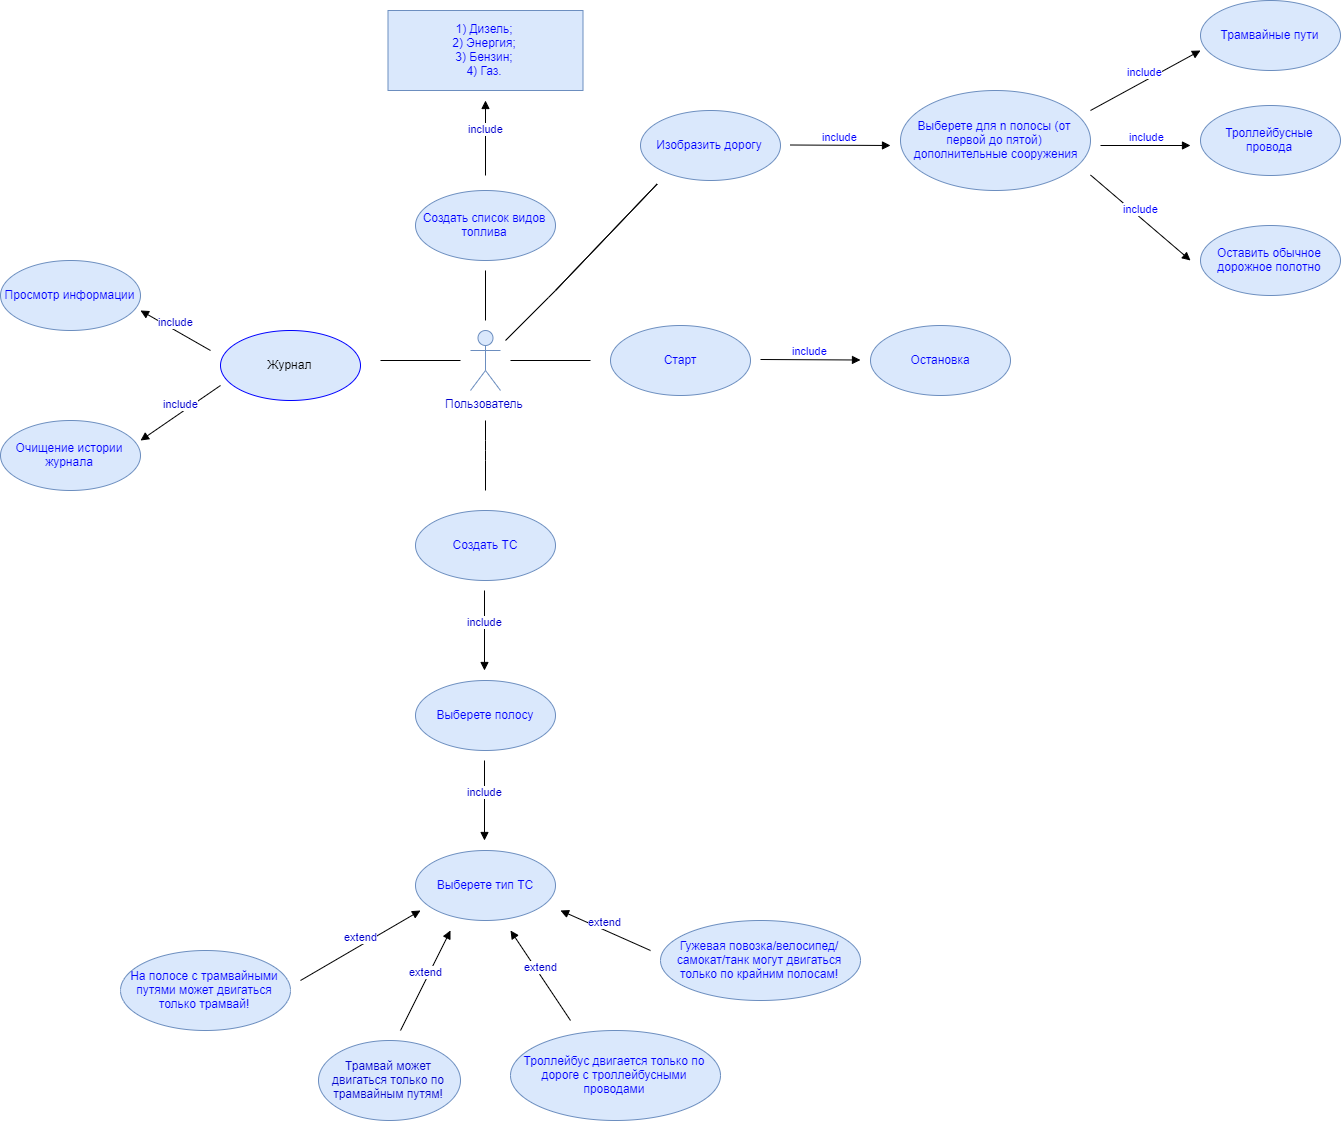

The diagram above was exported from draw.io. Its source (the exported page's mxGraphModel, read from the mxfile embedded in the PNG):
<mxGraphModel dx="1625" dy="544" grid="1" gridSize="10" guides="1" tooltips="1" connect="1" arrows="1" fold="1" page="1" pageScale="1" pageWidth="827" pageHeight="1169" math="0" shadow="0">
  <root>
    <mxCell id="0" />
    <mxCell id="1" parent="0" />
    <mxCell id="WyYsgzNFmzU0v_jk07rt-1" value="Пользователь" style="shape=umlActor;verticalLabelPosition=bottom;labelBackgroundColor=#ffffff;verticalAlign=top;html=1;fillColor=#dae8fc;strokeColor=#6c8ebf;fontColor=#0000CC;" parent="1" vertex="1">
      <mxGeometry x="370" y="380" width="30" height="60" as="geometry" />
    </mxCell>
    <mxCell id="WyYsgzNFmzU0v_jk07rt-4" value="Создать список видов топлива" style="ellipse;whiteSpace=wrap;html=1;fillColor=#dae8fc;strokeColor=#6c8ebf;fontColor=#0000FF;" parent="1" vertex="1">
      <mxGeometry x="315" y="240" width="140" height="70" as="geometry" />
    </mxCell>
    <mxCell id="WyYsgzNFmzU0v_jk07rt-7" value="" style="endArrow=none;html=1;fontColor=#0000CC;" parent="1" edge="1">
      <mxGeometry width="50" height="50" relative="1" as="geometry">
        <mxPoint x="385" y="370" as="sourcePoint" />
        <mxPoint x="385" y="320" as="targetPoint" />
      </mxGeometry>
    </mxCell>
    <mxCell id="WyYsgzNFmzU0v_jk07rt-8" value="1) Дизель;&lt;br&gt;2) Энергия;&lt;br&gt;3) Бензин;&lt;br&gt;4) Газ.&lt;br&gt;" style="rounded=0;whiteSpace=wrap;html=1;fillColor=#dae8fc;strokeColor=#6c8ebf;fontColor=#0000FF;" parent="1" vertex="1">
      <mxGeometry x="287.5" y="60" width="195" height="80" as="geometry" />
    </mxCell>
    <mxCell id="WyYsgzNFmzU0v_jk07rt-10" value="include" style="html=1;verticalAlign=bottom;endArrow=block;fontColor=#0000CC;" parent="1" edge="1">
      <mxGeometry width="80" relative="1" as="geometry">
        <mxPoint x="110" y="400" as="sourcePoint" />
        <mxPoint x="40" y="360" as="targetPoint" />
      </mxGeometry>
    </mxCell>
    <mxCell id="WyYsgzNFmzU0v_jk07rt-11" value="Изобразить дорогу" style="ellipse;whiteSpace=wrap;html=1;fillColor=#dae8fc;strokeColor=#6c8ebf;fontColor=#0000FF;" parent="1" vertex="1">
      <mxGeometry x="540" y="160" width="140" height="70" as="geometry" />
    </mxCell>
    <mxCell id="WyYsgzNFmzU0v_jk07rt-12" value="Выберете для n полосы (от первой до пятой)&lt;br&gt;&amp;nbsp;дополнительные сооружения" style="ellipse;whiteSpace=wrap;html=1;fillColor=#dae8fc;strokeColor=#6c8ebf;fontColor=#0000FF;" parent="1" vertex="1">
      <mxGeometry x="800" y="140" width="190" height="100" as="geometry" />
    </mxCell>
    <mxCell id="WyYsgzNFmzU0v_jk07rt-14" value="" style="endArrow=none;html=1;fontColor=#0000FF;" parent="1" edge="1">
      <mxGeometry width="50" height="50" relative="1" as="geometry">
        <mxPoint x="405" y="390" as="sourcePoint" />
        <mxPoint x="455" y="340" as="targetPoint" />
        <Array as="points">
          <mxPoint x="455" y="340" />
          <mxPoint x="560" y="230" />
        </Array>
      </mxGeometry>
    </mxCell>
    <mxCell id="WyYsgzNFmzU0v_jk07rt-15" value="include" style="html=1;verticalAlign=bottom;endArrow=block;fontColor=#0000FF;" parent="1" edge="1">
      <mxGeometry width="80" relative="1" as="geometry">
        <mxPoint x="690" y="194.5" as="sourcePoint" />
        <mxPoint x="790" y="195" as="targetPoint" />
        <Array as="points" />
      </mxGeometry>
    </mxCell>
    <mxCell id="RRf7HCzk7olEfNHXRQpG-1" value="Трамвайные пути" style="ellipse;whiteSpace=wrap;html=1;fillColor=#dae8fc;strokeColor=#6c8ebf;fontColor=#0000FF;" parent="1" vertex="1">
      <mxGeometry x="1100" y="50" width="140" height="70" as="geometry" />
    </mxCell>
    <mxCell id="RRf7HCzk7olEfNHXRQpG-2" value="Троллейбусные провода" style="ellipse;whiteSpace=wrap;html=1;fillColor=#dae8fc;strokeColor=#6c8ebf;fontColor=#0000FF;" parent="1" vertex="1">
      <mxGeometry x="1100" y="155" width="140" height="70" as="geometry" />
    </mxCell>
    <mxCell id="RRf7HCzk7olEfNHXRQpG-3" value="Оставить обычное дорожное полотно" style="ellipse;whiteSpace=wrap;html=1;fillColor=#dae8fc;strokeColor=#6c8ebf;fontColor=#0000FF;" parent="1" vertex="1">
      <mxGeometry x="1100" y="275" width="140" height="70" as="geometry" />
    </mxCell>
    <mxCell id="RRf7HCzk7olEfNHXRQpG-4" value="include" style="html=1;verticalAlign=bottom;endArrow=block;fontColor=#0000FF;" parent="1" edge="1">
      <mxGeometry width="80" relative="1" as="geometry">
        <mxPoint x="990" y="160" as="sourcePoint" />
        <mxPoint x="1100" y="100" as="targetPoint" />
        <Array as="points" />
      </mxGeometry>
    </mxCell>
    <mxCell id="RRf7HCzk7olEfNHXRQpG-5" value="include" style="html=1;verticalAlign=bottom;endArrow=block;fontColor=#0000FF;" parent="1" edge="1">
      <mxGeometry width="80" relative="1" as="geometry">
        <mxPoint x="1000" y="195" as="sourcePoint" />
        <mxPoint x="1090" y="195" as="targetPoint" />
        <Array as="points" />
      </mxGeometry>
    </mxCell>
    <mxCell id="RRf7HCzk7olEfNHXRQpG-6" value="include" style="html=1;verticalAlign=bottom;endArrow=block;fontColor=#0000FF;" parent="1" edge="1">
      <mxGeometry width="80" relative="1" as="geometry">
        <mxPoint x="990" y="224.5" as="sourcePoint" />
        <mxPoint x="1090" y="310" as="targetPoint" />
        <Array as="points" />
      </mxGeometry>
    </mxCell>
    <mxCell id="RRf7HCzk7olEfNHXRQpG-7" value="Создать ТС" style="ellipse;whiteSpace=wrap;html=1;fillColor=#dae8fc;strokeColor=#6c8ebf;fontColor=#0000FF;" parent="1" vertex="1">
      <mxGeometry x="315" y="560" width="140" height="70" as="geometry" />
    </mxCell>
    <mxCell id="RRf7HCzk7olEfNHXRQpG-9" value="Выберете полосу" style="ellipse;whiteSpace=wrap;html=1;fillColor=#dae8fc;strokeColor=#6c8ebf;fontColor=#0000FF;" parent="1" vertex="1">
      <mxGeometry x="315" y="730" width="140" height="70" as="geometry" />
    </mxCell>
    <mxCell id="RRf7HCzk7olEfNHXRQpG-10" value="Выберете тип ТС" style="ellipse;whiteSpace=wrap;html=1;fillColor=#dae8fc;strokeColor=#6c8ebf;fontColor=#0000FF;" parent="1" vertex="1">
      <mxGeometry x="315" y="900" width="140" height="70" as="geometry" />
    </mxCell>
    <mxCell id="RRf7HCzk7olEfNHXRQpG-11" value="На полосе с трамвайными путями может двигаться только трамвай!" style="ellipse;whiteSpace=wrap;html=1;fillColor=#dae8fc;strokeColor=#6c8ebf;fontColor=#0000FF;" parent="1" vertex="1">
      <mxGeometry x="20" y="1000" width="170" height="80" as="geometry" />
    </mxCell>
    <mxCell id="RRf7HCzk7olEfNHXRQpG-14" value="" style="endArrow=none;html=1;fontColor=#0000FF;" parent="1" edge="1">
      <mxGeometry width="50" height="50" relative="1" as="geometry">
        <mxPoint x="385" y="540" as="sourcePoint" />
        <mxPoint x="385" y="470" as="targetPoint" />
        <Array as="points">
          <mxPoint x="385" y="500" />
        </Array>
      </mxGeometry>
    </mxCell>
    <mxCell id="RRf7HCzk7olEfNHXRQpG-16" value="include" style="html=1;verticalAlign=bottom;endArrow=block;fontColor=#0000CC;" parent="1" edge="1">
      <mxGeometry width="80" relative="1" as="geometry">
        <mxPoint x="384" y="640" as="sourcePoint" />
        <mxPoint x="384" y="720" as="targetPoint" />
      </mxGeometry>
    </mxCell>
    <mxCell id="RRf7HCzk7olEfNHXRQpG-17" value="extend" style="html=1;verticalAlign=bottom;endArrow=block;fontColor=#0000CC;" parent="1" edge="1">
      <mxGeometry width="80" relative="1" as="geometry">
        <mxPoint x="200" y="1030" as="sourcePoint" />
        <mxPoint x="320" y="960" as="targetPoint" />
      </mxGeometry>
    </mxCell>
    <mxCell id="RRf7HCzk7olEfNHXRQpG-19" value="include" style="html=1;verticalAlign=bottom;endArrow=block;fontColor=#0000CC;" parent="1" edge="1">
      <mxGeometry width="80" relative="1" as="geometry">
        <mxPoint x="384" y="810" as="sourcePoint" />
        <mxPoint x="384" y="890" as="targetPoint" />
      </mxGeometry>
    </mxCell>
    <mxCell id="RRf7HCzk7olEfNHXRQpG-20" value="Трамвай может двигаться только по трамвайным путям!" style="ellipse;whiteSpace=wrap;html=1;fillColor=#dae8fc;strokeColor=#6c8ebf;fontColor=#0000CC;" parent="1" vertex="1">
      <mxGeometry x="218" y="1090" width="142" height="80" as="geometry" />
    </mxCell>
    <mxCell id="RRf7HCzk7olEfNHXRQpG-21" value="extend" style="html=1;verticalAlign=bottom;endArrow=block;fontColor=#0000CC;" parent="1" edge="1">
      <mxGeometry width="80" relative="1" as="geometry">
        <mxPoint x="300" y="1080" as="sourcePoint" />
        <mxPoint x="350" y="980" as="targetPoint" />
      </mxGeometry>
    </mxCell>
    <mxCell id="RRf7HCzk7olEfNHXRQpG-22" value="Троллейбус двигается только по дороге с троллейбусными проводами" style="ellipse;whiteSpace=wrap;html=1;fillColor=#dae8fc;strokeColor=#6c8ebf;fontColor=#0000FF;" parent="1" vertex="1">
      <mxGeometry x="410" y="1080" width="210" height="90" as="geometry" />
    </mxCell>
    <mxCell id="RRf7HCzk7olEfNHXRQpG-23" value="extend" style="html=1;verticalAlign=bottom;endArrow=block;fontColor=#0000CC;" parent="1" edge="1">
      <mxGeometry width="80" relative="1" as="geometry">
        <mxPoint x="470" y="1070" as="sourcePoint" />
        <mxPoint x="410" y="980" as="targetPoint" />
      </mxGeometry>
    </mxCell>
    <mxCell id="RRf7HCzk7olEfNHXRQpG-24" value="Гужевая повозка/велосипед/самокат/танк могут двигаться только по крайним полосам!" style="ellipse;whiteSpace=wrap;html=1;fillColor=#dae8fc;strokeColor=#6c8ebf;fontColor=#0000FF;" parent="1" vertex="1">
      <mxGeometry x="560" y="970" width="200" height="80" as="geometry" />
    </mxCell>
    <mxCell id="RRf7HCzk7olEfNHXRQpG-25" value="extend" style="html=1;verticalAlign=bottom;endArrow=block;fontColor=#0000CC;" parent="1" edge="1">
      <mxGeometry width="80" relative="1" as="geometry">
        <mxPoint x="550" y="1000" as="sourcePoint" />
        <mxPoint x="460" y="960" as="targetPoint" />
      </mxGeometry>
    </mxCell>
    <mxCell id="RRf7HCzk7olEfNHXRQpG-26" value="Старт" style="ellipse;whiteSpace=wrap;html=1;fillColor=#dae8fc;strokeColor=#6c8ebf;fontColor=#0000FF;" parent="1" vertex="1">
      <mxGeometry x="510" y="375" width="140" height="70" as="geometry" />
    </mxCell>
    <mxCell id="RRf7HCzk7olEfNHXRQpG-27" value="Остановка" style="ellipse;whiteSpace=wrap;html=1;fillColor=#dae8fc;strokeColor=#6c8ebf;fontColor=#0000FF;" parent="1" vertex="1">
      <mxGeometry x="770" y="375" width="140" height="70" as="geometry" />
    </mxCell>
    <mxCell id="RRf7HCzk7olEfNHXRQpG-28" value="" style="endArrow=none;html=1;fontColor=#0000FF;" parent="1" edge="1">
      <mxGeometry width="50" height="50" relative="1" as="geometry">
        <mxPoint x="410" y="410" as="sourcePoint" />
        <mxPoint x="490" y="410" as="targetPoint" />
      </mxGeometry>
    </mxCell>
    <mxCell id="RRf7HCzk7olEfNHXRQpG-29" value="include" style="html=1;verticalAlign=bottom;endArrow=block;fontColor=#0000FF;" parent="1" edge="1">
      <mxGeometry width="80" relative="1" as="geometry">
        <mxPoint x="660" y="409" as="sourcePoint" />
        <mxPoint x="760" y="409.5" as="targetPoint" />
        <Array as="points" />
      </mxGeometry>
    </mxCell>
    <mxCell id="RRf7HCzk7olEfNHXRQpG-30" value="Журнал" style="ellipse;whiteSpace=wrap;html=1;fillColor=#dae8fc;strokeColor=#0000FF;" parent="1" vertex="1">
      <mxGeometry x="120" y="380" width="140" height="70" as="geometry" />
    </mxCell>
    <mxCell id="RRf7HCzk7olEfNHXRQpG-31" value="Просмотр информации" style="ellipse;whiteSpace=wrap;html=1;fillColor=#dae8fc;strokeColor=#6c8ebf;fontColor=#0000FF;" parent="1" vertex="1">
      <mxGeometry x="-100" y="310" width="140" height="70" as="geometry" />
    </mxCell>
    <mxCell id="RRf7HCzk7olEfNHXRQpG-32" value="Очищение истории журнала" style="ellipse;whiteSpace=wrap;html=1;fillColor=#dae8fc;strokeColor=#6c8ebf;fontColor=#0000FF;" parent="1" vertex="1">
      <mxGeometry x="-100" y="470" width="140" height="70" as="geometry" />
    </mxCell>
    <mxCell id="RRf7HCzk7olEfNHXRQpG-33" value="" style="endArrow=none;html=1;fontColor=#0000FF;" parent="1" edge="1">
      <mxGeometry width="50" height="50" relative="1" as="geometry">
        <mxPoint x="280" y="410" as="sourcePoint" />
        <mxPoint x="360" y="410" as="targetPoint" />
      </mxGeometry>
    </mxCell>
    <mxCell id="RRf7HCzk7olEfNHXRQpG-34" value="include" style="html=1;verticalAlign=bottom;endArrow=block;fontColor=#0000CC;entryX=1;entryY=0.286;entryDx=0;entryDy=0;entryPerimeter=0;" parent="1" target="RRf7HCzk7olEfNHXRQpG-32" edge="1">
      <mxGeometry width="80" relative="1" as="geometry">
        <mxPoint x="120" y="435" as="sourcePoint" />
        <mxPoint x="50" y="395" as="targetPoint" />
      </mxGeometry>
    </mxCell>
    <mxCell id="RRf7HCzk7olEfNHXRQpG-35" value="include" style="html=1;verticalAlign=bottom;endArrow=block;fontColor=#0000CC;" parent="1" edge="1">
      <mxGeometry width="80" relative="1" as="geometry">
        <mxPoint x="385" y="225" as="sourcePoint" />
        <mxPoint x="385" y="150" as="targetPoint" />
      </mxGeometry>
    </mxCell>
  </root>
</mxGraphModel>